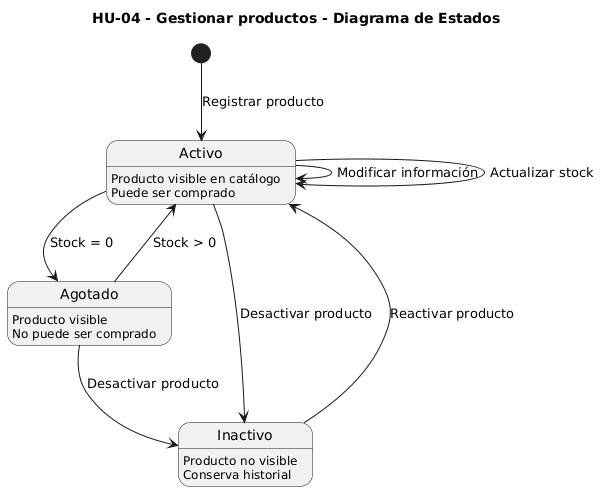

The diagram above was rendered by PlantUML. Its source (embedded in the PNG):
@startuml
title HU-04 - Gestionar productos - Diagrama de Estados

[*] --> Activo : Registrar producto

Activo --> Activo : Modificar información
Activo --> Activo : Actualizar stock

Activo --> Agotado : Stock = 0

Agotado --> Activo : Stock > 0

Activo --> Inactivo : Desactivar producto
Agotado --> Inactivo : Desactivar producto

Inactivo --> Activo : Reactivar producto

Activo : Producto visible en catálogo
Activo : Puede ser comprado

Agotado : Producto visible
Agotado : No puede ser comprado

Inactivo : Producto no visible
Inactivo : Conserva historial
@enduml